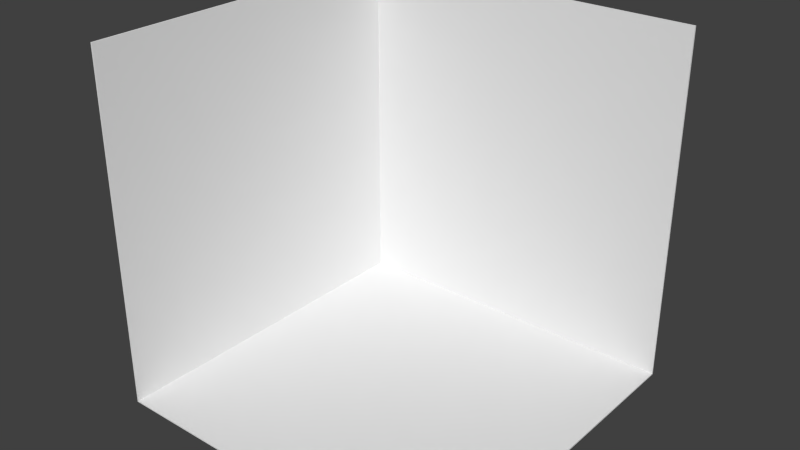 # Source: BLENDER_Floor_with_two_walls.blend  (saved by Blender 2.73.0; exported with 4.5.12 LTS)
import bpy
from mathutils import Matrix  # noqa: F401  (used for matrix-valued properties, if any)

bpy.ops.wm.read_factory_settings(use_empty=True)
scene = bpy.context.scene
scene.name = 'Scene'

# ---- collections
col_collection_1 = bpy.data.collections.new('Collection 1'); scene.collection.children.link(col_collection_1)

# ---- world
world_world = bpy.data.worlds.new('World'); scene.world = world_world
world_world.color = (0.05088, 0.05088, 0.05088)
world_world.use_sun_shadow = False
world_world.sun_shadow_jitter_overblur = 0.0
world_world.cycles.sampling_method = 'MANUAL'
world_world.cycles.sample_map_resolution = 256

# ---- meshes
me_cube_001 = bpy.data.meshes.new('Cube.001')
me_cube_001.from_pydata([(-1.0, -1.0, -1.01), (-1.0, 1.0, -1.01), (1.0, 1.0, -1.01), (1.0, -1.0, -1.01), (-1.0, -1.0, 0.99), (-1.0, 1.0, 0.99), (1.0, 1.0, 0.99), (-0.9929, -1.0, -1.003), (-0.9942, 0.9942, -1.004), (1.0, 0.9929, -1.003), (1.0, -1.0, -1.0), (-0.99, -1.0, 0.99), (-0.9929, 0.9929, 0.99), (1.0, 0.99, 0.99)], [], [(4, 5, 1, 0), (5, 6, 2, 1), (0, 1, 2, 3), (7, 8, 12, 11), (8, 9, 13, 12), (10, 9, 8, 7), (4, 0, 7, 11), (5, 4, 11, 12), (6, 5, 12, 13), (2, 6, 13, 9), (3, 2, 9, 10), (0, 3, 10, 7)])
me_cube_001.use_remesh_preserve_volume = False
me_cube_001.use_remesh_preserve_attributes = False
me_cube_001.use_mirror_vertex_groups = False
me_cube_001.update()

# ---- objects
ob_weltabschnitt_2_waende = bpy.data.objects.new('Weltabschnitt_2_Waende', me_cube_001)

# ---- transforms, parenting, visibility, modifiers, constraints
ob_weltabschnitt_2_waende.location = (0.0, 0.0, 9.313e-09)
ob_weltabschnitt_2_waende.lineart.crease_threshold = 0.0

# ---- collection membership
col_collection_1.objects.link(ob_weltabschnitt_2_waende)

# ---- scene / render settings (as saved in the file)
scene.frame_start = 1; scene.frame_end = 250; scene.frame_set(1)
scene.render.engine = 'BLENDER_EEVEE_NEXT'
scene.render.resolution_percentage = 50
scene.render.dither_intensity = 0.0
scene.cycles.use_denoising = False
scene.cycles.samples = 10
scene.cycles.sampling_pattern = 'TABULATED_SOBOL'
scene.cycles.light_sampling_threshold = 0.0
scene.cycles.use_adaptive_sampling = False
scene.cycles.use_light_tree = False
scene.cycles.blur_glossy = 0.0
scene.cycles.pixel_filter_type = 'GAUSSIAN'
scene.cycles.sample_clamp_indirect = 0.0
scene.view_settings.view_transform = 'Standard'
bpy.context.view_layer.update()

# ---- added for rendering (the .blend has no active camera and no usable light): camera, sun
cam_auto = bpy.data.cameras.new('AutoCamera')
cam_auto.lens = 50.0
cam_auto.sensor_width = 36.0
cam_auto.clip_end = 1000.0
ob_auto_camera = bpy.data.objects.new('AutoCamera', cam_auto)
scene.collection.objects.link(ob_auto_camera)
ob_auto_camera.location = (3.20507, -3.84609, 2.55406)
ob_auto_camera.rotation_euler = (1.09748, -7.21219e-08, 0.694738)
scene.camera = ob_auto_camera
light_auto_sun = bpy.data.lights.new('AutoSun', 'SUN')
light_auto_sun.energy = 3.0
light_auto_sun.angle = 0.0523599
ob_auto_sun = bpy.data.objects.new('AutoSun', light_auto_sun)
scene.collection.objects.link(ob_auto_sun)
ob_auto_sun.rotation_euler = (0.872665, 0.174533, 0.523599)
bpy.context.view_layer.update()
